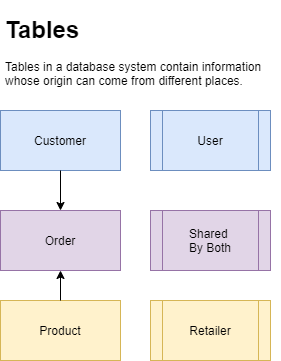

The diagram above was exported from draw.io. Its source (the exported page's mxGraphModel, read from the mxfile embedded in the PNG):
<mxGraphModel dx="1102" dy="857" grid="1" gridSize="10" guides="1" tooltips="1" connect="1" arrows="1" fold="1" page="1" pageScale="1" pageWidth="850" pageHeight="1100" math="0" shadow="0">
  <root>
    <mxCell id="0" />
    <mxCell id="1" parent="0" />
    <mxCell id="m2yqPb6tzdzstzSePCss-1" value="Customer" style="rounded=0;whiteSpace=wrap;html=1;fillColor=#dae8fc;strokeColor=#6c8ebf;" vertex="1" parent="1">
      <mxGeometry x="90" y="120" width="120" height="60" as="geometry" />
    </mxCell>
    <mxCell id="m2yqPb6tzdzstzSePCss-2" value="Order" style="rounded=0;whiteSpace=wrap;html=1;fillColor=#e1d5e7;strokeColor=#9673a6;" vertex="1" parent="1">
      <mxGeometry x="90" y="220" width="120" height="60" as="geometry" />
    </mxCell>
    <mxCell id="m2yqPb6tzdzstzSePCss-3" value="Product" style="rounded=0;whiteSpace=wrap;html=1;fillColor=#fff2cc;strokeColor=#d6b656;" vertex="1" parent="1">
      <mxGeometry x="90" y="310" width="120" height="60" as="geometry" />
    </mxCell>
    <mxCell id="m2yqPb6tzdzstzSePCss-4" value="&lt;h1&gt;Tables&lt;/h1&gt;&lt;p&gt;Tables in a database system contain information whose origin can come from different places.&lt;/p&gt;" style="text;html=1;strokeColor=none;fillColor=none;spacing=5;spacingTop=-20;whiteSpace=wrap;overflow=hidden;rounded=0;" vertex="1" parent="1">
      <mxGeometry x="90" y="20" width="280" height="80" as="geometry" />
    </mxCell>
    <mxCell id="m2yqPb6tzdzstzSePCss-5" value="User" style="shape=process;whiteSpace=wrap;html=1;backgroundOutline=1;fillColor=#dae8fc;strokeColor=#6c8ebf;" vertex="1" parent="1">
      <mxGeometry x="240" y="120" width="120" height="60" as="geometry" />
    </mxCell>
    <mxCell id="m2yqPb6tzdzstzSePCss-7" value="Shared&amp;nbsp;&lt;br&gt;By Both" style="shape=process;whiteSpace=wrap;html=1;backgroundOutline=1;fillColor=#e1d5e7;strokeColor=#9673a6;" vertex="1" parent="1">
      <mxGeometry x="240" y="220" width="120" height="60" as="geometry" />
    </mxCell>
    <mxCell id="m2yqPb6tzdzstzSePCss-8" value="Retailer" style="shape=process;whiteSpace=wrap;html=1;backgroundOutline=1;fillColor=#fff2cc;strokeColor=#d6b656;" vertex="1" parent="1">
      <mxGeometry x="240" y="310" width="120" height="60" as="geometry" />
    </mxCell>
    <mxCell id="m2yqPb6tzdzstzSePCss-9" value="" style="endArrow=classic;html=1;rounded=0;exitX=0.5;exitY=1;exitDx=0;exitDy=0;" edge="1" parent="1" source="m2yqPb6tzdzstzSePCss-1" target="m2yqPb6tzdzstzSePCss-2">
      <mxGeometry width="50" height="50" relative="1" as="geometry">
        <mxPoint x="20" y="230" as="sourcePoint" />
        <mxPoint x="70" y="180" as="targetPoint" />
      </mxGeometry>
    </mxCell>
    <mxCell id="m2yqPb6tzdzstzSePCss-10" value="" style="endArrow=classic;html=1;rounded=0;exitX=0.5;exitY=0;exitDx=0;exitDy=0;entryX=0.5;entryY=1;entryDx=0;entryDy=0;" edge="1" parent="1" source="m2yqPb6tzdzstzSePCss-3" target="m2yqPb6tzdzstzSePCss-2">
      <mxGeometry width="50" height="50" relative="1" as="geometry">
        <mxPoint x="10" y="370" as="sourcePoint" />
        <mxPoint x="60" y="320" as="targetPoint" />
      </mxGeometry>
    </mxCell>
  </root>
</mxGraphModel>